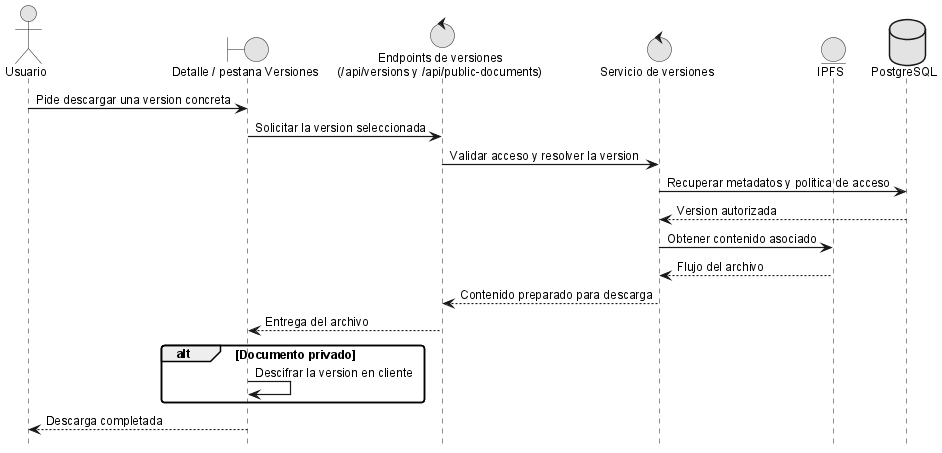

The diagram above was rendered by PlantUML. Its source (embedded in the PNG):
@startuml
!include _sequence-style.puml
actor Usuario as user
boundary "Detalle / pestana Versiones" as ui
control "Endpoints de versiones\n(/api/versions y /api/public-documents)" as versionApi
control "Servicio de versiones" as srv
entity "IPFS" as ipfs
database "PostgreSQL" as db

user -> ui: Pide descargar una version concreta
ui -> versionApi: Solicitar la version seleccionada
versionApi -> srv: Validar acceso y resolver la version
srv -> db: Recuperar metadatos y politica de acceso
db --> srv: Version autorizada
srv -> ipfs: Obtener contenido asociado
ipfs --> srv: Flujo del archivo
srv --> versionApi: Contenido preparado para descarga
versionApi --> ui: Entrega del archivo
alt Documento privado
	ui -> ui: Descifrar la version en cliente
end
ui --> user: Descarga completada

@enduml